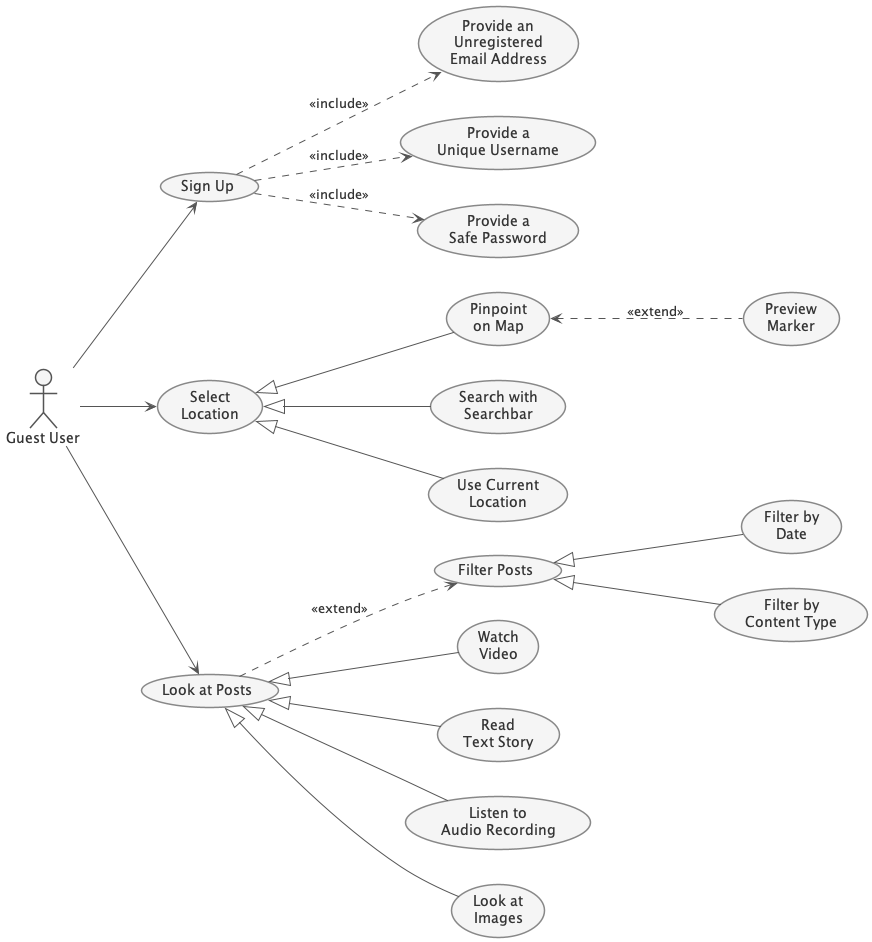

The diagram above was rendered by PlantUML. Its source (embedded in the PNG):
@startuml Guest
left to right direction
skinparam roundcorner 8


skinparam backgroundColor white
skinparam shadowing false
skinparam defaultFontColor #333333

skinparam usecase {
  BackgroundColor #F5F5F5
  BorderColor #888888
  FontColor #333333
}

skinparam actor {
  BackgroundColor #F5F5F5
  BorderColor #555555
  FontColor #333333
}

skinparam rectangle {
  BackgroundColor #FAFAFA
  BorderColor #555555
  FontColor #333333
}

skinparam package {
  BackgroundColor #EEEEEE
  BorderColor #999999
  FontColor #333333
}

skinparam ArrowColor #555555

actor "Guest User" as Guest


    usecase "Sign Up" as UC_SignUp
    usecase "Select\nLocation" as UC_Navigate
    usecase "Filter Posts" as UC_Filter
    usecase "Look at Posts" as UC_LookPosts


    usecase "Provide an\nUnregistered\nEmail Address" as UC_Email
    usecase "Provide a\nUnique Username" as UC_Username
    usecase "Provide a\nSafe Password" as UC_Password

    usecase "Pinpoint\non Map" as UC_Pinpoint
    usecase "Search with\nSearchbar" as UC_Searchbar
    usecase "Use Current\nLocation" as UC_CurrentLocation
    usecase "Preview\nMarker" as UC_PreviewMarker

    usecase "Filter by\nDate" as UC_Dates
    usecase "Filter by\nContent Type" as UC_ContentType

    usecase "Watch\nVideo" as UC_Video
    usecase "Read\nText Story" as UC_TextStory
    usecase "Listen to\nAudio Recording" as UC_Audio
    usecase "Look at\nImages" as UC_Images

    ' --- Relationships ---

    Guest --> UC_SignUp
    Guest --> UC_Navigate
    Guest --> UC_LookPosts

    ' Sign Up (all mandatory steps)
    UC_SignUp ..> UC_Email    : <<include>>
    UC_SignUp ..> UC_Username : <<include>>
    UC_SignUp ..> UC_Password : <<include>>

    ' Select Location (sub-options - Generalization)
    UC_Navigate <|-- UC_Pinpoint
    UC_Navigate <|-- UC_Searchbar
    UC_Navigate <|-- UC_CurrentLocation

    ' Optional extras on map
    UC_Pinpoint <.. UC_PreviewMarker : <<extend>>

    ' Filter Posts
    UC_Filter <|-- UC_Dates
    UC_Filter <|-- UC_ContentType

    ' Look at Posts
    UC_LookPosts <|-- UC_Video
    UC_LookPosts <|-- UC_TextStory
    UC_LookPosts <|-- UC_Audio
    UC_LookPosts <|-- UC_Images
    UC_LookPosts ..> UC_Filter : <<extend>>


@enduml